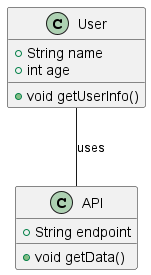

The diagram above was rendered by PlantUML. Its source (embedded in the PNG):
@startuml
class User {
  + String name
  + int age
  + void getUserInfo()
}
class API {
  + String endpoint
  + void getData()
}
User -- API : uses
@enduml